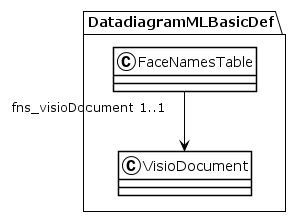

The diagram above was rendered by PlantUML. Its source (embedded in the PNG):
@startuml
!theme plain
package DatadiagramMLBasicDef {
class FaceNamesTable {
}
FaceNamesTable "fns_visioDocument 1..1" --> VisioDocument
class VisioDocument {
}
}
@enduml